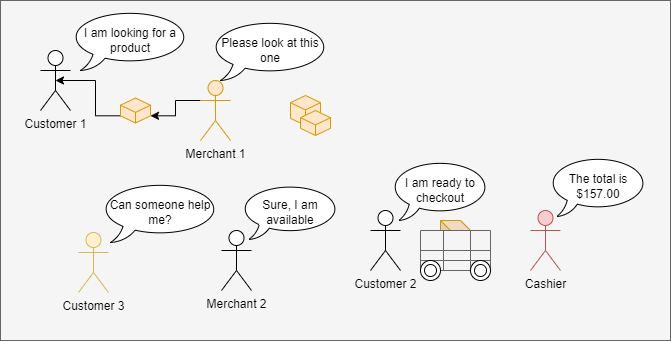

The diagram above was exported from draw.io. Its source (the exported page's mxGraphModel, read from the mxfile embedded in the PNG):
<mxGraphModel dx="848" dy="516" grid="1" gridSize="10" guides="1" tooltips="1" connect="1" arrows="1" fold="1" page="1" pageScale="1" pageWidth="850" pageHeight="1100" math="0" shadow="0">
  <root>
    <mxCell id="0" />
    <mxCell id="1" parent="0" />
    <mxCell id="WhaeeF27FAu1mQhYYybQ-1" value="" style="rounded=0;whiteSpace=wrap;html=1;fillColor=#f5f5f5;strokeColor=#666666;fontColor=#333333;" vertex="1" parent="1">
      <mxGeometry x="130" y="30" width="670" height="340" as="geometry" />
    </mxCell>
    <mxCell id="WhaeeF27FAu1mQhYYybQ-2" value="Customer 1" style="shape=umlActor;verticalLabelPosition=bottom;verticalAlign=top;html=1;outlineConnect=0;" vertex="1" parent="1">
      <mxGeometry x="170" y="80" width="30" height="60" as="geometry" />
    </mxCell>
    <mxCell id="WhaeeF27FAu1mQhYYybQ-6" value="Customer 2" style="shape=umlActor;verticalLabelPosition=bottom;verticalAlign=top;html=1;outlineConnect=0;" vertex="1" parent="1">
      <mxGeometry x="500" y="240" width="30" height="60" as="geometry" />
    </mxCell>
    <mxCell id="WhaeeF27FAu1mQhYYybQ-18" style="edgeStyle=orthogonalEdgeStyle;rounded=0;orthogonalLoop=1;jettySize=auto;html=1;exitX=0;exitY=0.3333333333333333;exitDx=0;exitDy=0;exitPerimeter=0;entryX=0;entryY=0;entryDx=30;entryDy=17.79763722759652;entryPerimeter=0;" edge="1" parent="1" source="WhaeeF27FAu1mQhYYybQ-7" target="WhaeeF27FAu1mQhYYybQ-14">
      <mxGeometry relative="1" as="geometry" />
    </mxCell>
    <object label="Merchant 1" id="WhaeeF27FAu1mQhYYybQ-7">
      <mxCell style="shape=umlActor;verticalLabelPosition=bottom;verticalAlign=top;html=1;outlineConnect=0;fillColor=#ffe6cc;strokeColor=#d79b00;" vertex="1" parent="1">
        <mxGeometry x="330" y="110" width="30" height="60" as="geometry" />
      </mxCell>
    </object>
    <mxCell id="WhaeeF27FAu1mQhYYybQ-8" value="Customer 3" style="shape=umlActor;verticalLabelPosition=bottom;verticalAlign=top;html=1;outlineConnect=0;fillColor=#fff2cc;strokeColor=#d6b656;" vertex="1" parent="1">
      <mxGeometry x="208" y="262" width="30" height="60" as="geometry" />
    </mxCell>
    <object label="Merchant 2" id="WhaeeF27FAu1mQhYYybQ-11">
      <mxCell style="shape=umlActor;verticalLabelPosition=bottom;verticalAlign=top;html=1;outlineConnect=0;" vertex="1" parent="1">
        <mxGeometry x="351" y="260" width="30" height="60" as="geometry" />
      </mxCell>
    </object>
    <mxCell id="WhaeeF27FAu1mQhYYybQ-12" value="" style="html=1;whiteSpace=wrap;shape=isoCube2;backgroundOutline=1;isoAngle=15;fillColor=#ffe6cc;strokeColor=#d79b00;" vertex="1" parent="1">
      <mxGeometry x="420" y="125" width="30" height="30" as="geometry" />
    </mxCell>
    <mxCell id="WhaeeF27FAu1mQhYYybQ-13" value="" style="html=1;whiteSpace=wrap;shape=isoCube2;backgroundOutline=1;isoAngle=15;fillColor=#ffe6cc;strokeColor=#d79b00;" vertex="1" parent="1">
      <mxGeometry x="430" y="140" width="30" height="25" as="geometry" />
    </mxCell>
    <mxCell id="WhaeeF27FAu1mQhYYybQ-19" style="edgeStyle=orthogonalEdgeStyle;rounded=0;orthogonalLoop=1;jettySize=auto;html=1;exitX=0;exitY=0;exitDx=0;exitDy=17.79763722759652;exitPerimeter=0;entryX=0.5;entryY=0.5;entryDx=0;entryDy=0;entryPerimeter=0;" edge="1" parent="1" source="WhaeeF27FAu1mQhYYybQ-14" target="WhaeeF27FAu1mQhYYybQ-2">
      <mxGeometry relative="1" as="geometry" />
    </mxCell>
    <mxCell id="WhaeeF27FAu1mQhYYybQ-14" value="" style="html=1;whiteSpace=wrap;shape=isoCube2;backgroundOutline=1;isoAngle=15;fillColor=#ffe6cc;strokeColor=#d79b00;" vertex="1" parent="1">
      <mxGeometry x="250" y="127.5" width="30" height="25" as="geometry" />
    </mxCell>
    <mxCell id="WhaeeF27FAu1mQhYYybQ-16" value="Please look at this one" style="whiteSpace=wrap;html=1;shape=mxgraph.basic.oval_callout" vertex="1" parent="1">
      <mxGeometry x="340" y="50" width="120" height="60" as="geometry" />
    </mxCell>
    <mxCell id="WhaeeF27FAu1mQhYYybQ-17" value="I am looking for a product" style="whiteSpace=wrap;html=1;shape=mxgraph.basic.oval_callout" vertex="1" parent="1">
      <mxGeometry x="200" y="40" width="120" height="60" as="geometry" />
    </mxCell>
    <mxCell id="WhaeeF27FAu1mQhYYybQ-20" value="Can someone help me?" style="whiteSpace=wrap;html=1;shape=mxgraph.basic.oval_callout" vertex="1" parent="1">
      <mxGeometry x="230" y="212" width="120" height="60" as="geometry" />
    </mxCell>
    <mxCell id="WhaeeF27FAu1mQhYYybQ-21" value="Sure, I am available" style="whiteSpace=wrap;html=1;shape=mxgraph.basic.oval_callout" vertex="1" parent="1">
      <mxGeometry x="370" y="214" width="100" height="55" as="geometry" />
    </mxCell>
    <mxCell id="WhaeeF27FAu1mQhYYybQ-22" value="I am ready to checkout" style="whiteSpace=wrap;html=1;shape=mxgraph.basic.oval_callout" vertex="1" parent="1">
      <mxGeometry x="520" y="190" width="100" height="60" as="geometry" />
    </mxCell>
    <mxCell id="WhaeeF27FAu1mQhYYybQ-39" value="" style="shape=cube;whiteSpace=wrap;html=1;boundedLbl=1;backgroundOutline=1;darkOpacity=0.05;darkOpacity2=0.1;fillColor=#ffe6cc;strokeColor=#d79b00;" vertex="1" parent="1">
      <mxGeometry x="570" y="250" width="40" height="30" as="geometry" />
    </mxCell>
    <mxCell id="WhaeeF27FAu1mQhYYybQ-24" value="" style="shape=table;html=1;whiteSpace=wrap;startSize=0;container=1;collapsible=0;childLayout=tableLayout;fillColor=#f5f5f5;strokeColor=#666666;fontColor=#333333;" vertex="1" parent="1">
      <mxGeometry x="550" y="260" width="70" height="40" as="geometry" />
    </mxCell>
    <mxCell id="WhaeeF27FAu1mQhYYybQ-25" value="" style="shape=tableRow;horizontal=0;startSize=0;swimlaneHead=0;swimlaneBody=0;top=0;left=0;bottom=0;right=0;collapsible=0;dropTarget=0;fillColor=none;points=[[0,0.5],[1,0.5]];portConstraint=eastwest;" vertex="1" parent="WhaeeF27FAu1mQhYYybQ-24">
      <mxGeometry width="70" height="20" as="geometry" />
    </mxCell>
    <mxCell id="WhaeeF27FAu1mQhYYybQ-26" value="" style="shape=partialRectangle;html=1;whiteSpace=wrap;connectable=0;fillColor=none;top=0;left=0;bottom=0;right=0;overflow=hidden;" vertex="1" parent="WhaeeF27FAu1mQhYYybQ-25">
      <mxGeometry width="23" height="20" as="geometry">
        <mxRectangle width="23" height="20" as="alternateBounds" />
      </mxGeometry>
    </mxCell>
    <mxCell id="WhaeeF27FAu1mQhYYybQ-27" value="" style="shape=partialRectangle;html=1;whiteSpace=wrap;connectable=0;fillColor=none;top=0;left=0;bottom=0;right=0;overflow=hidden;" vertex="1" parent="WhaeeF27FAu1mQhYYybQ-25">
      <mxGeometry x="23" width="27" height="20" as="geometry">
        <mxRectangle width="27" height="20" as="alternateBounds" />
      </mxGeometry>
    </mxCell>
    <mxCell id="WhaeeF27FAu1mQhYYybQ-28" value="" style="shape=partialRectangle;html=1;whiteSpace=wrap;connectable=0;fillColor=none;top=0;left=0;bottom=0;right=0;overflow=hidden;" vertex="1" parent="WhaeeF27FAu1mQhYYybQ-25">
      <mxGeometry x="50" width="20" height="20" as="geometry">
        <mxRectangle width="20" height="20" as="alternateBounds" />
      </mxGeometry>
    </mxCell>
    <mxCell id="WhaeeF27FAu1mQhYYybQ-29" value="" style="shape=tableRow;horizontal=0;startSize=0;swimlaneHead=0;swimlaneBody=0;top=0;left=0;bottom=0;right=0;collapsible=0;dropTarget=0;fillColor=none;points=[[0,0.5],[1,0.5]];portConstraint=eastwest;" vertex="1" parent="WhaeeF27FAu1mQhYYybQ-24">
      <mxGeometry y="20" width="70" height="10" as="geometry" />
    </mxCell>
    <mxCell id="WhaeeF27FAu1mQhYYybQ-30" value="" style="shape=partialRectangle;html=1;whiteSpace=wrap;connectable=0;fillColor=none;top=0;left=0;bottom=0;right=0;overflow=hidden;" vertex="1" parent="WhaeeF27FAu1mQhYYybQ-29">
      <mxGeometry width="23" height="10" as="geometry">
        <mxRectangle width="23" height="10" as="alternateBounds" />
      </mxGeometry>
    </mxCell>
    <mxCell id="WhaeeF27FAu1mQhYYybQ-31" value="" style="shape=partialRectangle;html=1;whiteSpace=wrap;connectable=0;fillColor=none;top=0;left=0;bottom=0;right=0;overflow=hidden;" vertex="1" parent="WhaeeF27FAu1mQhYYybQ-29">
      <mxGeometry x="23" width="27" height="10" as="geometry">
        <mxRectangle width="27" height="10" as="alternateBounds" />
      </mxGeometry>
    </mxCell>
    <mxCell id="WhaeeF27FAu1mQhYYybQ-32" value="" style="shape=partialRectangle;html=1;whiteSpace=wrap;connectable=0;fillColor=none;top=0;left=0;bottom=0;right=0;overflow=hidden;" vertex="1" parent="WhaeeF27FAu1mQhYYybQ-29">
      <mxGeometry x="50" width="20" height="10" as="geometry">
        <mxRectangle width="20" height="10" as="alternateBounds" />
      </mxGeometry>
    </mxCell>
    <mxCell id="WhaeeF27FAu1mQhYYybQ-33" value="" style="shape=tableRow;horizontal=0;startSize=0;swimlaneHead=0;swimlaneBody=0;top=0;left=0;bottom=0;right=0;collapsible=0;dropTarget=0;fillColor=none;points=[[0,0.5],[1,0.5]];portConstraint=eastwest;" vertex="1" parent="WhaeeF27FAu1mQhYYybQ-24">
      <mxGeometry y="30" width="70" height="10" as="geometry" />
    </mxCell>
    <mxCell id="WhaeeF27FAu1mQhYYybQ-34" value="" style="shape=partialRectangle;html=1;whiteSpace=wrap;connectable=0;fillColor=none;top=0;left=0;bottom=0;right=0;overflow=hidden;" vertex="1" parent="WhaeeF27FAu1mQhYYybQ-33">
      <mxGeometry width="23" height="10" as="geometry">
        <mxRectangle width="23" height="10" as="alternateBounds" />
      </mxGeometry>
    </mxCell>
    <mxCell id="WhaeeF27FAu1mQhYYybQ-35" value="" style="shape=partialRectangle;html=1;whiteSpace=wrap;connectable=0;fillColor=none;top=0;left=0;bottom=0;right=0;overflow=hidden;" vertex="1" parent="WhaeeF27FAu1mQhYYybQ-33">
      <mxGeometry x="23" width="27" height="10" as="geometry">
        <mxRectangle width="27" height="10" as="alternateBounds" />
      </mxGeometry>
    </mxCell>
    <mxCell id="WhaeeF27FAu1mQhYYybQ-36" value="" style="shape=partialRectangle;html=1;whiteSpace=wrap;connectable=0;fillColor=none;top=0;left=0;bottom=0;right=0;overflow=hidden;pointerEvents=1;" vertex="1" parent="WhaeeF27FAu1mQhYYybQ-33">
      <mxGeometry x="50" width="20" height="10" as="geometry">
        <mxRectangle width="20" height="10" as="alternateBounds" />
      </mxGeometry>
    </mxCell>
    <mxCell id="WhaeeF27FAu1mQhYYybQ-37" value="" style="ellipse;shape=doubleEllipse;whiteSpace=wrap;html=1;aspect=fixed;" vertex="1" parent="1">
      <mxGeometry x="600" y="290" width="20" height="20" as="geometry" />
    </mxCell>
    <mxCell id="WhaeeF27FAu1mQhYYybQ-38" value="" style="ellipse;shape=doubleEllipse;whiteSpace=wrap;html=1;aspect=fixed;" vertex="1" parent="1">
      <mxGeometry x="550" y="290" width="20" height="20" as="geometry" />
    </mxCell>
    <mxCell id="WhaeeF27FAu1mQhYYybQ-43" value="Cashier" style="shape=umlActor;verticalLabelPosition=bottom;verticalAlign=top;html=1;outlineConnect=0;fillColor=#f8cecc;strokeColor=#b85450;" vertex="1" parent="1">
      <mxGeometry x="660" y="240" width="30" height="60" as="geometry" />
    </mxCell>
    <mxCell id="WhaeeF27FAu1mQhYYybQ-44" value="The total is $157.00" style="whiteSpace=wrap;html=1;shape=mxgraph.basic.oval_callout" vertex="1" parent="1">
      <mxGeometry x="678" y="186" width="100" height="60" as="geometry" />
    </mxCell>
  </root>
</mxGraphModel>